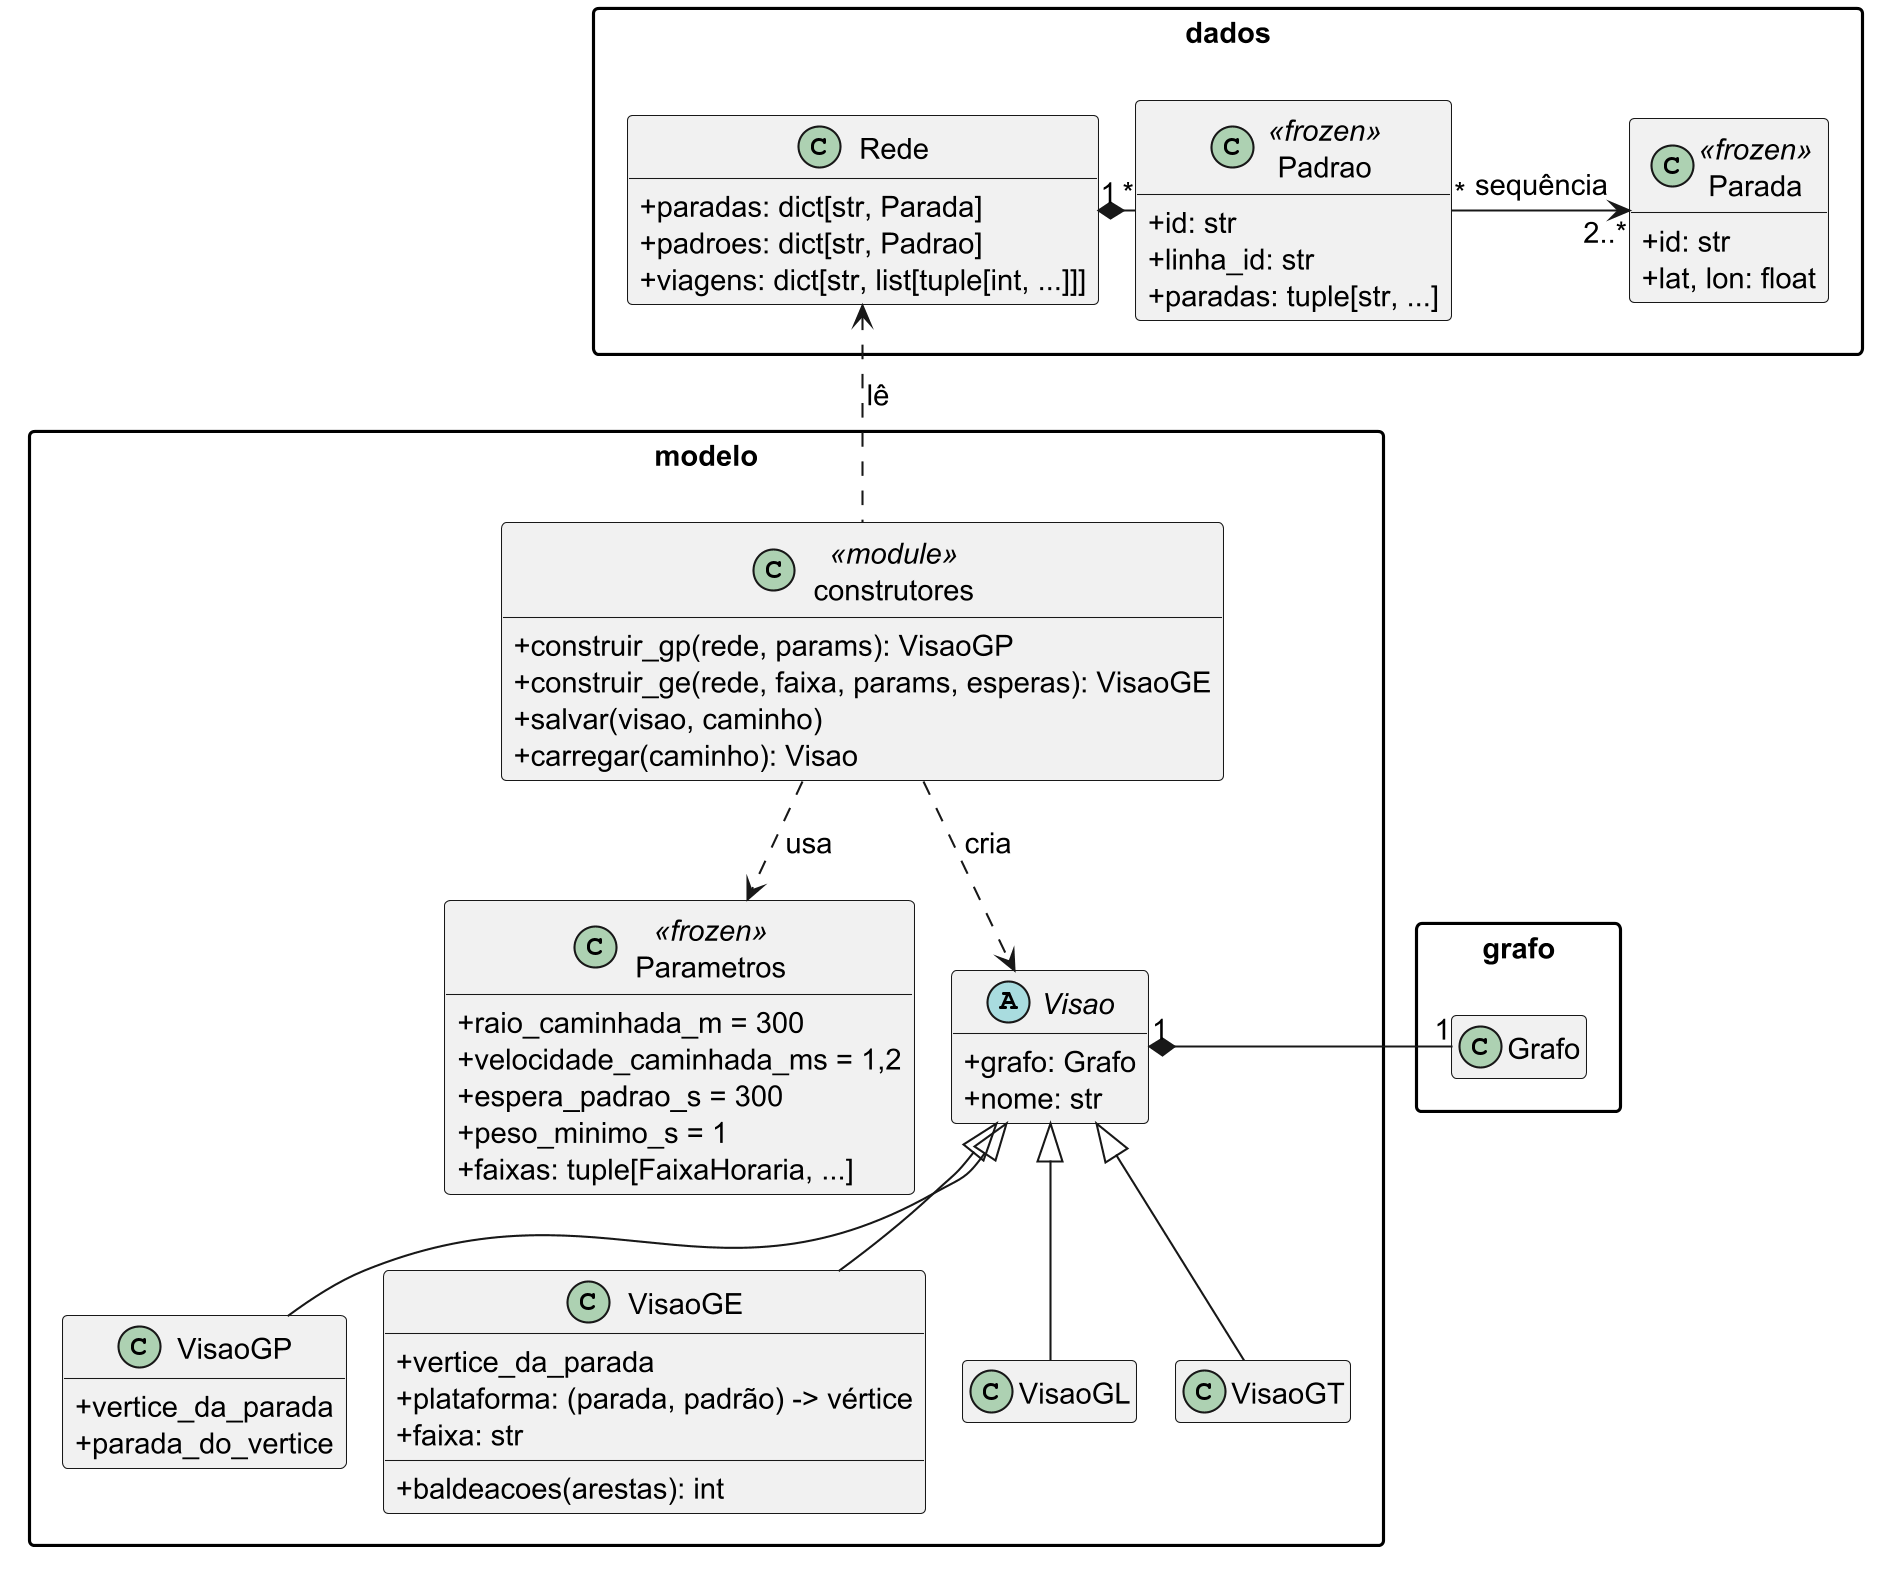

The diagram above was rendered by PlantUML. Its source (embedded in the PNG):
@startuml classes-modelo
' Recorte do diagrama de classes (classes.puml) para a seção Modelagem do relatório:
' modelo normalizado, parâmetros e visões. O núcleo do grafo aparece só como Grafo.
' Mantido em sincronia com classes.puml e com src/transporte/modelo/.
!pragma layout smetana
skinparam dpi 200
skinparam classAttributeIconSize 0
skinparam packageStyle rectangle
skinparam defaultFontSize 14
skinparam shadowing false
hide empty members

package "dados" {
  class Rede {
    +paradas: dict[str, Parada]
    +padroes: dict[str, Padrao]
    +viagens: dict[str, list[tuple[int, ...]]]
  }
  class Parada <<frozen>> {
    +id: str
    +lat, lon: float
  }
  class Padrao <<frozen>> {
    +id: str
    +linha_id: str
    +paradas: tuple[str, ...]
  }
}

package "modelo" {
  class construtores <<module>> {
    +construir_gp(rede, params): VisaoGP
    +construir_ge(rede, faixa, params, esperas): VisaoGE
    +salvar(visao, caminho)
    +carregar(caminho): Visao
  }
  class Parametros <<frozen>> {
    +raio_caminhada_m = 300
    +velocidade_caminhada_ms = 1,2
    +espera_padrao_s = 300
    +peso_minimo_s = 1
    +faixas: tuple[FaixaHoraria, ...]
  }
  abstract class Visao {
    +grafo: Grafo
    +nome: str
  }
  class VisaoGP {
    +vertice_da_parada
    +parada_do_vertice
  }
  class VisaoGE {
    +vertice_da_parada
    +{field} plataforma: (parada, padrão) -> vértice
    +faixa: str
    +baldeacoes(arestas): int
  }
  class VisaoGL
  class VisaoGT
}

package "grafo" {
  class Grafo
}

Rede "1" *-right- "*" Padrao
Padrao "*" -right-> "2..*" Parada : sequência
construtores .up.> Rede : lê
construtores ..> Parametros : usa
construtores ..> Visao : cria
Visao <|-- VisaoGP
Visao <|-- VisaoGE
Visao <|-- VisaoGL
Visao <|-- VisaoGT
Visao "1" *-right- "1" Grafo
@enduml